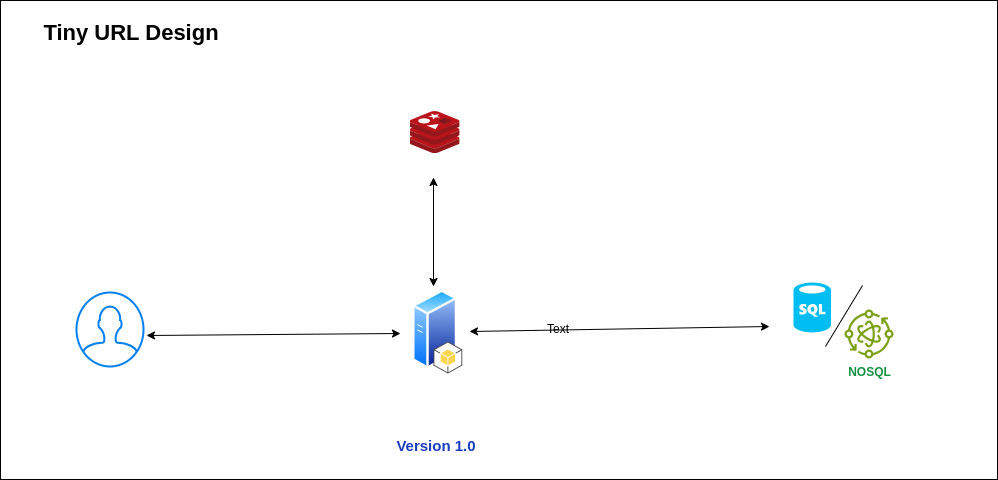

The diagram above was exported from draw.io. Its source (the exported page's mxGraphModel, read from the mxfile embedded in the PNG):
<mxGraphModel dx="1364" dy="843" grid="0" gridSize="10" guides="1" tooltips="1" connect="1" arrows="1" fold="1" page="1" pageScale="1" pageWidth="1169" pageHeight="827" background="#E6E6E6" math="0" shadow="0">
  <root>
    <mxCell id="0" />
    <mxCell id="1" parent="0" />
    <mxCell id="AY2YelCIXU8F_rvOYDu1-14" value="" style="rounded=0;whiteSpace=wrap;html=1;" vertex="1" parent="1">
      <mxGeometry x="25" y="85" width="997" height="479" as="geometry" />
    </mxCell>
    <mxCell id="AY2YelCIXU8F_rvOYDu1-1" value="" style="html=1;verticalLabelPosition=bottom;align=center;labelBackgroundColor=#ffffff;verticalAlign=top;strokeWidth=2;strokeColor=#0080F0;shadow=0;dashed=0;shape=mxgraph.ios7.icons.user;fillColor=default;" vertex="1" parent="1">
      <mxGeometry x="101" y="377" width="67" height="74" as="geometry" />
    </mxCell>
    <mxCell id="AY2YelCIXU8F_rvOYDu1-2" value="" style="image;sketch=0;aspect=fixed;html=1;points=[];align=center;fontSize=12;image=img/lib/mscae/Cache_Redis_Product.svg;" vertex="1" parent="1">
      <mxGeometry x="434.6" y="196" width="50" height="42" as="geometry" />
    </mxCell>
    <mxCell id="AY2YelCIXU8F_rvOYDu1-4" value="" style="image;aspect=fixed;perimeter=ellipsePerimeter;html=1;align=center;shadow=0;dashed=0;spacingTop=3;image=img/lib/active_directory/generic_server.svg;" vertex="1" parent="1">
      <mxGeometry x="437.2" y="374" width="44.8" height="80" as="geometry" />
    </mxCell>
    <mxCell id="AY2YelCIXU8F_rvOYDu1-3" value="" style="outlineConnect=0;dashed=0;verticalLabelPosition=bottom;verticalAlign=top;align=center;html=1;shape=mxgraph.aws3.android;fillColor=#FFD44F;gradientColor=none;" vertex="1" parent="1">
      <mxGeometry x="458" y="426" width="28.75" height="32" as="geometry" />
    </mxCell>
    <mxCell id="AY2YelCIXU8F_rvOYDu1-5" value="" style="verticalLabelPosition=bottom;html=1;verticalAlign=top;align=center;strokeColor=none;fillColor=#00BEF2;shape=mxgraph.azure.sql_database;" vertex="1" parent="1">
      <mxGeometry x="818" y="367" width="37.5" height="50" as="geometry" />
    </mxCell>
    <mxCell id="AY2YelCIXU8F_rvOYDu1-7" value="&lt;b&gt;&lt;font color=&quot;#159341&quot;&gt;NOSQL&lt;/font&gt;&lt;/b&gt;" style="sketch=0;outlineConnect=0;fontColor=#232F3E;gradientColor=none;fillColor=#7AA116;strokeColor=none;dashed=0;verticalLabelPosition=bottom;verticalAlign=top;align=center;html=1;fontSize=12;fontStyle=0;aspect=fixed;pointerEvents=1;shape=mxgraph.aws4.iot_greengrass_component_nucleus;" vertex="1" parent="1">
      <mxGeometry x="869" y="394" width="49" height="49" as="geometry" />
    </mxCell>
    <mxCell id="AY2YelCIXU8F_rvOYDu1-10" value="" style="endArrow=classic;startArrow=classic;html=1;rounded=0;" edge="1" parent="1">
      <mxGeometry width="50" height="50" relative="1" as="geometry">
        <mxPoint x="171" y="420" as="sourcePoint" />
        <mxPoint x="425" y="418" as="targetPoint" />
      </mxGeometry>
    </mxCell>
    <mxCell id="AY2YelCIXU8F_rvOYDu1-11" value="" style="endArrow=classic;startArrow=classic;html=1;rounded=0;" edge="1" parent="1">
      <mxGeometry width="50" height="50" relative="1" as="geometry">
        <mxPoint x="458" y="371" as="sourcePoint" />
        <mxPoint x="458" y="262" as="targetPoint" />
      </mxGeometry>
    </mxCell>
    <mxCell id="AY2YelCIXU8F_rvOYDu1-12" value="" style="endArrow=classic;startArrow=classic;html=1;rounded=0;" edge="1" parent="1">
      <mxGeometry width="50" height="50" relative="1" as="geometry">
        <mxPoint x="494" y="416" as="sourcePoint" />
        <mxPoint x="794" y="411" as="targetPoint" />
      </mxGeometry>
    </mxCell>
    <mxCell id="AY2YelCIXU8F_rvOYDu1-13" value="" style="endArrow=none;html=1;rounded=0;" edge="1" parent="1">
      <mxGeometry width="50" height="50" relative="1" as="geometry">
        <mxPoint x="850" y="431" as="sourcePoint" />
        <mxPoint x="887" y="370" as="targetPoint" />
      </mxGeometry>
    </mxCell>
    <mxCell id="AY2YelCIXU8F_rvOYDu1-15" value="&lt;b style=&quot;font-size: 22px;&quot;&gt;Tiny URL Design&lt;/b&gt;" style="text;html=1;align=center;verticalAlign=middle;whiteSpace=wrap;rounded=0;" vertex="1" parent="1">
      <mxGeometry x="56" y="106" width="200" height="23" as="geometry" />
    </mxCell>
    <mxCell id="AY2YelCIXU8F_rvOYDu1-16" value="Text" style="text;html=1;align=center;verticalAlign=middle;whiteSpace=wrap;rounded=0;" vertex="1" parent="1">
      <mxGeometry x="553" y="399" width="60" height="30" as="geometry" />
    </mxCell>
    <mxCell id="AY2YelCIXU8F_rvOYDu1-17" value="&lt;b style=&quot;font-size: 15px;&quot;&gt;&lt;font color=&quot;#1a3cc1&quot;&gt;Version 1.0&lt;/font&gt;&lt;/b&gt;" style="text;html=1;align=center;verticalAlign=middle;whiteSpace=wrap;rounded=0;fontSize=15;" vertex="1" parent="1">
      <mxGeometry x="407" y="514" width="108" height="32" as="geometry" />
    </mxCell>
  </root>
</mxGraphModel>